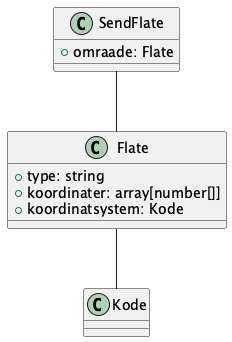

The diagram above was rendered by PlantUML. Its source (embedded in the PNG):
@startuml

class SendFlate {
    +omraade: Flate
}

SendFlate -- Flate

class Flate {
    +type: string
    +koordinater: array[number[]]
    +koordinatsystem: Kode
}

Flate -- Kode

@enduml